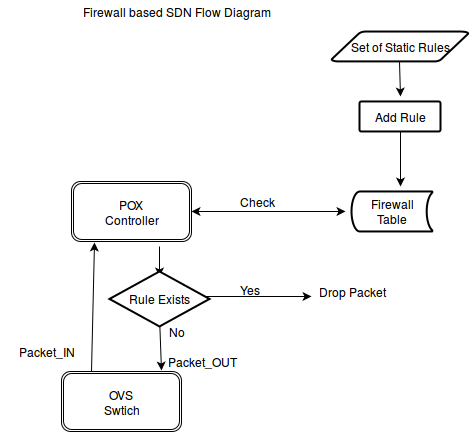

The diagram above was exported from draw.io. Its source (the exported page's mxGraphModel, read from the mxfile embedded in the PNG):
<mxGraphModel dx="838" dy="440" grid="1" gridSize="10" guides="1" tooltips="1" connect="1" arrows="1" fold="1" page="1" pageScale="1" pageWidth="850" pageHeight="1100" background="#ffffff" math="0" shadow="0">
  <root>
    <mxCell id="0" />
    <mxCell id="1" parent="0" />
    <mxCell id="129b3c0bdd4ffae6-10" value="POX&lt;br&gt;Controller" style="shape=ext;double=1;rounded=1;whiteSpace=wrap;html=1;" parent="1" vertex="1">
      <mxGeometry x="300" y="180" width="120" height="60" as="geometry" />
    </mxCell>
    <mxCell id="129b3c0bdd4ffae6-14" value="" style="endArrow=classic;html=1;entryX=0.5;entryY=0;exitX=0.433;exitY=1;exitPerimeter=0;" parent="1" edge="1">
      <mxGeometry width="50" height="50" relative="1" as="geometry">
        <mxPoint x="628" y="60" as="sourcePoint" />
        <mxPoint x="629" y="95" as="targetPoint" />
      </mxGeometry>
    </mxCell>
    <mxCell id="129b3c0bdd4ffae6-16" value="Check" style="text;html=1;strokeColor=none;fillColor=none;align=center;verticalAlign=middle;whiteSpace=wrap;" parent="1" vertex="1">
      <mxGeometry x="450" y="190" width="70" height="20" as="geometry" />
    </mxCell>
    <mxCell id="129b3c0bdd4ffae6-18" value="" style="endArrow=classic;startArrow=classic;html=1;exitX=1;exitY=0.5;entryX=0;entryY=0.5;entryPerimeter=0;" parent="1" source="129b3c0bdd4ffae6-10" edge="1">
      <mxGeometry width="50" height="50" relative="1" as="geometry">
        <mxPoint x="290" y="380" as="sourcePoint" />
        <mxPoint x="574" y="210" as="targetPoint" />
      </mxGeometry>
    </mxCell>
    <mxCell id="129b3c0bdd4ffae6-21" value="" style="endArrow=classic;html=1;entryX=0.5;entryY=0;" parent="1" edge="1">
      <mxGeometry width="50" height="50" relative="1" as="geometry">
        <mxPoint x="388" y="245" as="sourcePoint" />
        <mxPoint x="388" y="275" as="targetPoint" />
      </mxGeometry>
    </mxCell>
    <mxCell id="129b3c0bdd4ffae6-23" value="Drop Packet&lt;br&gt;" style="text;html=1;strokeColor=none;fillColor=none;align=center;verticalAlign=middle;whiteSpace=wrap;" parent="1" vertex="1">
      <mxGeometry x="540" y="280" width="80" height="20" as="geometry" />
    </mxCell>
    <mxCell id="129b3c0bdd4ffae6-25" value="" style="endArrow=classic;html=1;exitX=0.25;exitY=0;entryX=0.192;entryY=1.017;entryPerimeter=0;" parent="1" source="129b3c0bdd4ffae6-30" target="129b3c0bdd4ffae6-10" edge="1">
      <mxGeometry width="50" height="50" relative="1" as="geometry">
        <mxPoint x="180" y="280" as="sourcePoint" />
        <mxPoint x="330" y="240" as="targetPoint" />
      </mxGeometry>
    </mxCell>
    <mxCell id="129b3c0bdd4ffae6-26" value="Packet_IN" style="text;html=1;strokeColor=none;fillColor=none;align=center;verticalAlign=middle;whiteSpace=wrap;" parent="1" vertex="1">
      <mxGeometry x="230" y="340" width="90" height="20" as="geometry" />
    </mxCell>
    <mxCell id="129b3c0bdd4ffae6-27" value="" style="endArrow=classic;html=1;exitX=0.5;exitY=1;entryX=0.833;entryY=-0.017;entryPerimeter=0;" parent="1" target="129b3c0bdd4ffae6-30" edge="1">
      <mxGeometry width="50" height="50" relative="1" as="geometry">
        <mxPoint x="388" y="315" as="sourcePoint" />
        <mxPoint x="350" y="360" as="targetPoint" />
      </mxGeometry>
    </mxCell>
    <mxCell id="129b3c0bdd4ffae6-28" value="Packet_OUT&lt;br&gt;" style="text;html=1;strokeColor=none;fillColor=none;align=center;verticalAlign=middle;whiteSpace=wrap;" parent="1" vertex="1">
      <mxGeometry x="385" y="350" width="90" height="20" as="geometry" />
    </mxCell>
    <mxCell id="129b3c0bdd4ffae6-30" value="OVS&lt;br&gt;Swtich" style="shape=ext;double=1;rounded=1;whiteSpace=wrap;html=1;" parent="1" vertex="1">
      <mxGeometry x="290" y="370" width="120" height="60" as="geometry" />
    </mxCell>
    <mxCell id="129b3c0bdd4ffae6-31" value="" style="endArrow=classic;html=1;entryX=0.5;entryY=0;entryPerimeter=0;exitX=0.5;exitY=1;" parent="1" edge="1">
      <mxGeometry width="50" height="50" relative="1" as="geometry">
        <mxPoint x="629" y="125" as="sourcePoint" />
        <mxPoint x="629" y="185" as="targetPoint" />
      </mxGeometry>
    </mxCell>
    <mxCell id="129b3c0bdd4ffae6-34" value="" style="endArrow=classic;html=1;exitX=1;exitY=0.5;" parent="1" edge="1">
      <mxGeometry width="50" height="50" relative="1" as="geometry">
        <mxPoint x="425" y="295" as="sourcePoint" />
        <mxPoint x="540" y="295" as="targetPoint" />
      </mxGeometry>
    </mxCell>
    <mxCell id="129b3c0bdd4ffae6-36" value="Rule Exists&lt;br&gt;" style="strokeWidth=2;html=1;shape=mxgraph.flowchart.decision;whiteSpace=wrap;" parent="1" vertex="1">
      <mxGeometry x="338" y="270" width="100" height="55" as="geometry" />
    </mxCell>
    <mxCell id="129b3c0bdd4ffae6-38" value="Set of Static Rules&lt;br&gt;" style="strokeWidth=2;html=1;shape=mxgraph.flowchart.data;whiteSpace=wrap;" parent="1" vertex="1">
      <mxGeometry x="560" y="30" width="137" height="30" as="geometry" />
    </mxCell>
    <mxCell id="129b3c0bdd4ffae6-39" value="Add Rule&lt;br&gt;" style="strokeWidth=2;html=1;shape=mxgraph.flowchart.process;whiteSpace=wrap;" parent="1" vertex="1">
      <mxGeometry x="588" y="100" width="81" height="30" as="geometry" />
    </mxCell>
    <mxCell id="129b3c0bdd4ffae6-40" value="Firewall&lt;br&gt;Table&lt;br&gt;" style="strokeWidth=2;html=1;shape=mxgraph.flowchart.stored_data;whiteSpace=wrap;" parent="1" vertex="1">
      <mxGeometry x="580" y="190" width="81" height="40" as="geometry" />
    </mxCell>
    <mxCell id="129b3c0bdd4ffae6-41" value="Yes" style="text;html=1;strokeColor=none;fillColor=none;align=center;verticalAlign=middle;whiteSpace=wrap;" parent="1" vertex="1">
      <mxGeometry x="458" y="278" width="40" height="20" as="geometry" />
    </mxCell>
    <mxCell id="129b3c0bdd4ffae6-42" value="No" style="text;html=1;strokeColor=none;fillColor=none;align=center;verticalAlign=middle;whiteSpace=wrap;" parent="1" vertex="1">
      <mxGeometry x="385" y="320" width="40" height="20" as="geometry" />
    </mxCell>
    <mxCell id="129b3c0bdd4ffae6-44" value="Firewall based SDN Flow Diagram&lt;br&gt;" style="text;html=1;strokeColor=none;fillColor=none;align=center;verticalAlign=middle;whiteSpace=wrap;" parent="1" vertex="1">
      <mxGeometry x="265" width="280" height="20" as="geometry" />
    </mxCell>
  </root>
</mxGraphModel>